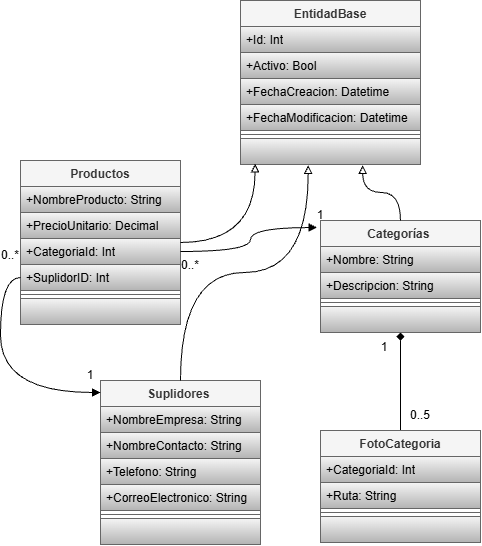

The diagram above was exported from draw.io. Its source (the exported page's mxGraphModel, read from the mxfile embedded in the PNG):
<mxGraphModel dx="1057" dy="691" grid="1" gridSize="10" guides="1" tooltips="1" connect="1" arrows="1" fold="1" page="1" pageScale="1" pageWidth="827" pageHeight="1169" math="0" shadow="0">
  <root>
    <mxCell id="0" />
    <mxCell id="1" parent="0" />
    <mxCell id="YlxT6P2fCgF3URmplYt--26" edge="1" parent="1" source="LErWaOgVsQLfTkBMMe7V-1" style="edgeStyle=orthogonalEdgeStyle;rounded=0;orthogonalLoop=1;jettySize=auto;html=1;endArrow=diamond;endFill=1;entryX=0.5;entryY=1;entryDx=0;entryDy=0;" target="YlxT6P2fCgF3URmplYt--9">
      <mxGeometry relative="1" as="geometry">
        <mxPoint x="430" y="390" as="targetPoint" />
      </mxGeometry>
    </mxCell>
    <mxCell id="LErWaOgVsQLfTkBMMe7V-1" parent="1" style="swimlane;fontStyle=1;align=center;verticalAlign=top;childLayout=stackLayout;horizontal=1;startSize=26;horizontalStack=0;resizeParent=1;resizeParentMax=0;resizeLast=0;collapsible=1;marginBottom=0;whiteSpace=wrap;html=1;fillColor=#f5f5f5;fontColor=#333333;strokeColor=#666666;" value="FotoCategoria" vertex="1">
      <mxGeometry height="112" width="160" x="350" y="460" as="geometry" />
    </mxCell>
    <mxCell id="LErWaOgVsQLfTkBMMe7V-10" parent="LErWaOgVsQLfTkBMMe7V-1" style="text;strokeColor=#666666;fillColor=#f5f5f5;align=left;verticalAlign=top;spacingLeft=4;spacingRight=4;overflow=hidden;rotatable=0;points=[[0,0.5],[1,0.5]];portConstraint=eastwest;whiteSpace=wrap;html=1;gradientColor=#b3b3b3;" value="+CategoriaId: Int" vertex="1">
      <mxGeometry height="26" width="160" y="26" as="geometry" />
    </mxCell>
    <mxCell id="YlxT6P2fCgF3URmplYt--14" parent="LErWaOgVsQLfTkBMMe7V-1" style="text;strokeColor=#666666;fillColor=#f5f5f5;align=left;verticalAlign=top;spacingLeft=4;spacingRight=4;overflow=hidden;rotatable=0;points=[[0,0.5],[1,0.5]];portConstraint=eastwest;whiteSpace=wrap;html=1;gradientColor=#b3b3b3;" value="+Ruta: String" vertex="1">
      <mxGeometry height="26" width="160" y="52" as="geometry" />
    </mxCell>
    <mxCell id="LErWaOgVsQLfTkBMMe7V-3" parent="LErWaOgVsQLfTkBMMe7V-1" style="line;strokeWidth=1;fillColor=none;align=left;verticalAlign=middle;spacingTop=-1;spacingLeft=3;spacingRight=3;rotatable=0;labelPosition=right;points=[];portConstraint=eastwest;strokeColor=inherit;" value="" vertex="1">
      <mxGeometry height="8" width="160" y="78" as="geometry" />
    </mxCell>
    <mxCell id="LErWaOgVsQLfTkBMMe7V-5" parent="LErWaOgVsQLfTkBMMe7V-1" style="text;strokeColor=#666666;fillColor=#f5f5f5;align=left;verticalAlign=top;spacingLeft=4;spacingRight=4;overflow=hidden;rotatable=0;points=[[0,0.5],[1,0.5]];portConstraint=eastwest;whiteSpace=wrap;html=1;gradientColor=#b3b3b3;" vertex="1">
      <mxGeometry height="26" width="160" y="86" as="geometry" />
    </mxCell>
    <mxCell id="LErWaOgVsQLfTkBMMe7V-11" parent="1" style="swimlane;fontStyle=1;align=center;verticalAlign=top;childLayout=stackLayout;horizontal=1;startSize=26;horizontalStack=0;resizeParent=1;resizeParentMax=0;resizeLast=0;collapsible=1;marginBottom=0;whiteSpace=wrap;html=1;fillColor=#f5f5f5;fontColor=#333333;strokeColor=#666666;" value="Suplidores&amp;nbsp;" vertex="1">
      <mxGeometry height="164" width="160" x="130" y="410" as="geometry" />
    </mxCell>
    <mxCell id="LErWaOgVsQLfTkBMMe7V-12" parent="LErWaOgVsQLfTkBMMe7V-11" style="text;strokeColor=#666666;fillColor=#f5f5f5;align=left;verticalAlign=top;spacingLeft=4;spacingRight=4;overflow=hidden;rotatable=0;points=[[0,0.5],[1,0.5]];portConstraint=eastwest;whiteSpace=wrap;html=1;gradientColor=#b3b3b3;" value="+NombreEmpresa: String&amp;nbsp;" vertex="1">
      <mxGeometry height="26" width="160" y="26" as="geometry" />
    </mxCell>
    <mxCell id="LErWaOgVsQLfTkBMMe7V-13" parent="LErWaOgVsQLfTkBMMe7V-11" style="text;strokeColor=#666666;fillColor=#f5f5f5;align=left;verticalAlign=top;spacingLeft=4;spacingRight=4;overflow=hidden;rotatable=0;points=[[0,0.5],[1,0.5]];portConstraint=eastwest;whiteSpace=wrap;html=1;gradientColor=#b3b3b3;" value="+NombreContacto: String&amp;nbsp;" vertex="1">
      <mxGeometry height="26" width="160" y="52" as="geometry" />
    </mxCell>
    <mxCell id="LErWaOgVsQLfTkBMMe7V-14" parent="LErWaOgVsQLfTkBMMe7V-11" style="text;strokeColor=#666666;fillColor=#f5f5f5;align=left;verticalAlign=top;spacingLeft=4;spacingRight=4;overflow=hidden;rotatable=0;points=[[0,0.5],[1,0.5]];portConstraint=eastwest;whiteSpace=wrap;html=1;gradientColor=#b3b3b3;" value="+Telefono: String" vertex="1">
      <mxGeometry height="26" width="160" y="78" as="geometry" />
    </mxCell>
    <mxCell id="LErWaOgVsQLfTkBMMe7V-15" parent="LErWaOgVsQLfTkBMMe7V-11" style="text;strokeColor=#666666;fillColor=#f5f5f5;align=left;verticalAlign=top;spacingLeft=4;spacingRight=4;overflow=hidden;rotatable=0;points=[[0,0.5],[1,0.5]];portConstraint=eastwest;whiteSpace=wrap;html=1;gradientColor=#b3b3b3;" value="+CorreoElectronico: String&amp;nbsp;" vertex="1">
      <mxGeometry height="26" width="160" y="104" as="geometry" />
    </mxCell>
    <mxCell id="LErWaOgVsQLfTkBMMe7V-16" parent="LErWaOgVsQLfTkBMMe7V-11" style="line;strokeWidth=1;fillColor=none;align=left;verticalAlign=middle;spacingTop=-1;spacingLeft=3;spacingRight=3;rotatable=0;labelPosition=right;points=[];portConstraint=eastwest;strokeColor=inherit;" value="" vertex="1">
      <mxGeometry height="8" width="160" y="130" as="geometry" />
    </mxCell>
    <mxCell id="LErWaOgVsQLfTkBMMe7V-18" parent="LErWaOgVsQLfTkBMMe7V-11" style="text;strokeColor=#666666;fillColor=#f5f5f5;align=left;verticalAlign=top;spacingLeft=4;spacingRight=4;overflow=hidden;rotatable=0;points=[[0,0.5],[1,0.5]];portConstraint=eastwest;whiteSpace=wrap;html=1;gradientColor=#b3b3b3;" vertex="1">
      <mxGeometry height="26" width="160" y="138" as="geometry" />
    </mxCell>
    <mxCell id="LErWaOgVsQLfTkBMMe7V-21" parent="1" style="swimlane;fontStyle=1;align=center;verticalAlign=top;childLayout=stackLayout;horizontal=1;startSize=26;horizontalStack=0;resizeParent=1;resizeParentMax=0;resizeLast=0;collapsible=1;marginBottom=0;whiteSpace=wrap;html=1;fillColor=#f5f5f5;fontColor=#333333;strokeColor=#666666;" value="Productos" vertex="1">
      <mxGeometry height="164" width="160" x="50" y="190" as="geometry" />
    </mxCell>
    <mxCell id="LErWaOgVsQLfTkBMMe7V-22" parent="LErWaOgVsQLfTkBMMe7V-21" style="text;strokeColor=#666666;fillColor=#f5f5f5;align=left;verticalAlign=top;spacingLeft=4;spacingRight=4;overflow=hidden;rotatable=0;points=[[0,0.5],[1,0.5]];portConstraint=eastwest;whiteSpace=wrap;html=1;gradientColor=#b3b3b3;" value="+NombreProducto: String&amp;nbsp;" vertex="1">
      <mxGeometry height="26" width="160" y="26" as="geometry" />
    </mxCell>
    <mxCell id="LErWaOgVsQLfTkBMMe7V-23" parent="LErWaOgVsQLfTkBMMe7V-21" style="text;strokeColor=#666666;fillColor=#f5f5f5;align=left;verticalAlign=top;spacingLeft=4;spacingRight=4;overflow=hidden;rotatable=0;points=[[0,0.5],[1,0.5]];portConstraint=eastwest;whiteSpace=wrap;html=1;gradientColor=#b3b3b3;" value="+PrecioUnitario: Decimal" vertex="1">
      <mxGeometry height="26" width="160" y="52" as="geometry" />
    </mxCell>
    <mxCell id="LErWaOgVsQLfTkBMMe7V-24" parent="LErWaOgVsQLfTkBMMe7V-21" style="text;strokeColor=#666666;fillColor=#f5f5f5;align=left;verticalAlign=top;spacingLeft=4;spacingRight=4;overflow=hidden;rotatable=0;points=[[0,0.5],[1,0.5]];portConstraint=eastwest;whiteSpace=wrap;html=1;gradientColor=#b3b3b3;" value="+CategoriaId: Int" vertex="1">
      <mxGeometry height="26" width="160" y="78" as="geometry" />
    </mxCell>
    <mxCell id="LErWaOgVsQLfTkBMMe7V-25" parent="LErWaOgVsQLfTkBMMe7V-21" style="text;strokeColor=#666666;fillColor=#f5f5f5;align=left;verticalAlign=top;spacingLeft=4;spacingRight=4;overflow=hidden;rotatable=0;points=[[0,0.5],[1,0.5]];portConstraint=eastwest;whiteSpace=wrap;html=1;gradientColor=#b3b3b3;" value="+SuplidorID: Int&amp;nbsp;" vertex="1">
      <mxGeometry height="26" width="160" y="104" as="geometry" />
    </mxCell>
    <mxCell id="LErWaOgVsQLfTkBMMe7V-28" parent="LErWaOgVsQLfTkBMMe7V-21" style="line;strokeWidth=1;fillColor=none;align=left;verticalAlign=middle;spacingTop=-1;spacingLeft=3;spacingRight=3;rotatable=0;labelPosition=right;points=[];portConstraint=eastwest;strokeColor=inherit;" value="" vertex="1">
      <mxGeometry height="8" width="160" y="130" as="geometry" />
    </mxCell>
    <mxCell id="LErWaOgVsQLfTkBMMe7V-30" parent="LErWaOgVsQLfTkBMMe7V-21" style="text;strokeColor=#666666;fillColor=#f5f5f5;align=left;verticalAlign=top;spacingLeft=4;spacingRight=4;overflow=hidden;rotatable=0;points=[[0,0.5],[1,0.5]];portConstraint=eastwest;whiteSpace=wrap;html=1;gradientColor=#b3b3b3;" vertex="1">
      <mxGeometry height="26" width="160" y="138" as="geometry" />
    </mxCell>
    <mxCell id="YlxT6P2fCgF3URmplYt--1" parent="1" style="swimlane;fontStyle=1;align=center;verticalAlign=top;childLayout=stackLayout;horizontal=1;startSize=26;horizontalStack=0;resizeParent=1;resizeParentMax=0;resizeLast=0;collapsible=1;marginBottom=0;whiteSpace=wrap;html=1;fillColor=#f5f5f5;fontColor=#333333;strokeColor=#666666;" value="EntidadBase" vertex="1">
      <mxGeometry height="164" width="180" x="270" y="30" as="geometry" />
    </mxCell>
    <mxCell id="YlxT6P2fCgF3URmplYt--2" parent="YlxT6P2fCgF3URmplYt--1" style="text;strokeColor=#666666;fillColor=#f5f5f5;align=left;verticalAlign=top;spacingLeft=4;spacingRight=4;overflow=hidden;rotatable=0;points=[[0,0.5],[1,0.5]];portConstraint=eastwest;whiteSpace=wrap;html=1;gradientColor=#b3b3b3;" value="+Id: Int" vertex="1">
      <mxGeometry height="26" width="180" y="26" as="geometry" />
    </mxCell>
    <mxCell id="YlxT6P2fCgF3URmplYt--3" parent="YlxT6P2fCgF3URmplYt--1" style="text;strokeColor=#666666;fillColor=#f5f5f5;align=left;verticalAlign=top;spacingLeft=4;spacingRight=4;overflow=hidden;rotatable=0;points=[[0,0.5],[1,0.5]];portConstraint=eastwest;whiteSpace=wrap;html=1;gradientColor=#b3b3b3;" value="+Activo: Bool&amp;nbsp;" vertex="1">
      <mxGeometry height="26" width="180" y="52" as="geometry" />
    </mxCell>
    <mxCell id="YlxT6P2fCgF3URmplYt--4" parent="YlxT6P2fCgF3URmplYt--1" style="text;strokeColor=#666666;fillColor=#f5f5f5;align=left;verticalAlign=top;spacingLeft=4;spacingRight=4;overflow=hidden;rotatable=0;points=[[0,0.5],[1,0.5]];portConstraint=eastwest;whiteSpace=wrap;html=1;gradientColor=#b3b3b3;" value="+FechaCreacion: Datetime" vertex="1">
      <mxGeometry height="26" width="180" y="78" as="geometry" />
    </mxCell>
    <mxCell id="YlxT6P2fCgF3URmplYt--5" parent="YlxT6P2fCgF3URmplYt--1" style="text;strokeColor=#666666;fillColor=#f5f5f5;align=left;verticalAlign=top;spacingLeft=4;spacingRight=4;overflow=hidden;rotatable=0;points=[[0,0.5],[1,0.5]];portConstraint=eastwest;whiteSpace=wrap;html=1;gradientColor=#b3b3b3;" value="+FechaModificacion: Datetime" vertex="1">
      <mxGeometry height="26" width="180" y="104" as="geometry" />
    </mxCell>
    <mxCell id="YlxT6P2fCgF3URmplYt--6" parent="YlxT6P2fCgF3URmplYt--1" style="line;strokeWidth=1;fillColor=none;align=left;verticalAlign=middle;spacingTop=-1;spacingLeft=3;spacingRight=3;rotatable=0;labelPosition=right;points=[];portConstraint=eastwest;strokeColor=inherit;" value="" vertex="1">
      <mxGeometry height="8" width="180" y="130" as="geometry" />
    </mxCell>
    <mxCell id="YlxT6P2fCgF3URmplYt--7" parent="YlxT6P2fCgF3URmplYt--1" style="text;strokeColor=#666666;fillColor=#f5f5f5;align=left;verticalAlign=top;spacingLeft=4;spacingRight=4;overflow=hidden;rotatable=0;points=[[0,0.5],[1,0.5]];portConstraint=eastwest;whiteSpace=wrap;html=1;gradientColor=#b3b3b3;" vertex="1">
      <mxGeometry height="26" width="180" y="138" as="geometry" />
    </mxCell>
    <mxCell id="YlxT6P2fCgF3URmplYt--9" parent="1" style="swimlane;fontStyle=1;align=center;verticalAlign=top;childLayout=stackLayout;horizontal=1;startSize=26;horizontalStack=0;resizeParent=1;resizeParentMax=0;resizeLast=0;collapsible=1;marginBottom=0;whiteSpace=wrap;html=1;fillColor=#f5f5f5;fontColor=#333333;strokeColor=#666666;" value="Categorías&amp;nbsp;" vertex="1">
      <mxGeometry height="112" width="160" x="350" y="250" as="geometry" />
    </mxCell>
    <mxCell id="YlxT6P2fCgF3URmplYt--10" parent="YlxT6P2fCgF3URmplYt--9" style="text;strokeColor=#666666;fillColor=#f5f5f5;align=left;verticalAlign=top;spacingLeft=4;spacingRight=4;overflow=hidden;rotatable=0;points=[[0,0.5],[1,0.5]];portConstraint=eastwest;whiteSpace=wrap;html=1;gradientColor=#b3b3b3;" value="+Nombre: String&amp;nbsp;" vertex="1">
      <mxGeometry height="26" width="160" y="26" as="geometry" />
    </mxCell>
    <mxCell id="YlxT6P2fCgF3URmplYt--11" parent="YlxT6P2fCgF3URmplYt--9" style="text;strokeColor=#666666;fillColor=#f5f5f5;align=left;verticalAlign=top;spacingLeft=4;spacingRight=4;overflow=hidden;rotatable=0;points=[[0,0.5],[1,0.5]];portConstraint=eastwest;whiteSpace=wrap;html=1;gradientColor=#b3b3b3;" value="+Descripcion: String&amp;nbsp;" vertex="1">
      <mxGeometry height="26" width="160" y="52" as="geometry" />
    </mxCell>
    <mxCell id="YlxT6P2fCgF3URmplYt--12" parent="YlxT6P2fCgF3URmplYt--9" style="line;strokeWidth=1;fillColor=none;align=left;verticalAlign=middle;spacingTop=-1;spacingLeft=3;spacingRight=3;rotatable=0;labelPosition=right;points=[];portConstraint=eastwest;strokeColor=inherit;" value="" vertex="1">
      <mxGeometry height="8" width="160" y="78" as="geometry" />
    </mxCell>
    <mxCell id="YlxT6P2fCgF3URmplYt--13" parent="YlxT6P2fCgF3URmplYt--9" style="text;strokeColor=#666666;fillColor=#f5f5f5;align=left;verticalAlign=top;spacingLeft=4;spacingRight=4;overflow=hidden;rotatable=0;points=[[0,0.5],[1,0.5]];portConstraint=eastwest;whiteSpace=wrap;html=1;gradientColor=#b3b3b3;" vertex="1">
      <mxGeometry height="26" width="160" y="86" as="geometry" />
    </mxCell>
    <mxCell id="YlxT6P2fCgF3URmplYt--21" edge="1" parent="1" source="LErWaOgVsQLfTkBMMe7V-21" style="edgeStyle=orthogonalEdgeStyle;rounded=0;orthogonalLoop=1;jettySize=auto;html=1;entryX=0.081;entryY=0.972;entryDx=0;entryDy=0;entryPerimeter=0;curved=1;curveGeometry=1;endArrow=block;endFill=0;" target="YlxT6P2fCgF3URmplYt--7">
      <mxGeometry relative="1" as="geometry" />
    </mxCell>
    <mxCell id="YlxT6P2fCgF3URmplYt--23" edge="1" parent="1" source="YlxT6P2fCgF3URmplYt--9" style="edgeStyle=orthogonalEdgeStyle;rounded=0;orthogonalLoop=1;jettySize=auto;html=1;entryX=0.679;entryY=1.034;entryDx=0;entryDy=0;entryPerimeter=0;curved=1;curveGeometry=1;endArrow=block;endFill=0;" target="YlxT6P2fCgF3URmplYt--7">
      <mxGeometry relative="1" as="geometry" />
    </mxCell>
    <mxCell id="YlxT6P2fCgF3URmplYt--24" edge="1" parent="1" source="LErWaOgVsQLfTkBMMe7V-11" style="edgeStyle=orthogonalEdgeStyle;rounded=0;orthogonalLoop=1;jettySize=auto;html=1;entryX=0.376;entryY=1.034;entryDx=0;entryDy=0;entryPerimeter=0;curved=1;curveGeometry=1;endArrow=block;endFill=0;" target="YlxT6P2fCgF3URmplYt--7">
      <mxGeometry relative="1" as="geometry" />
    </mxCell>
    <mxCell id="YlxT6P2fCgF3URmplYt--27" parent="1" style="text;html=1;whiteSpace=wrap;strokeColor=none;fillColor=none;align=center;verticalAlign=middle;rounded=0;" value="0..5" vertex="1">
      <mxGeometry height="30" width="20" x="440" y="430" as="geometry" />
    </mxCell>
    <mxCell id="YlxT6P2fCgF3URmplYt--28" parent="1" style="text;html=1;whiteSpace=wrap;strokeColor=none;fillColor=none;align=center;verticalAlign=middle;rounded=0;" value="1" vertex="1">
      <mxGeometry height="30" width="20" x="404" y="362" as="geometry" />
    </mxCell>
    <mxCell id="YlxT6P2fCgF3URmplYt--29" edge="1" parent="1" source="LErWaOgVsQLfTkBMMe7V-24" style="edgeStyle=orthogonalEdgeStyle;rounded=0;orthogonalLoop=1;jettySize=auto;html=1;entryX=-0.021;entryY=0.063;entryDx=0;entryDy=0;entryPerimeter=0;exitX=1;exitY=0.5;exitDx=0;exitDy=0;curved=1;curveGeometry=1;endArrow=block;endFill=1;" target="YlxT6P2fCgF3URmplYt--9">
      <mxGeometry relative="1" x="0.057" as="geometry" />
    </mxCell>
    <mxCell id="YlxT6P2fCgF3URmplYt--31" parent="1" style="text;html=1;whiteSpace=wrap;strokeColor=none;fillColor=none;align=center;verticalAlign=middle;rounded=0;" value="1" vertex="1">
      <mxGeometry height="30" width="20" x="340" y="230" as="geometry" />
    </mxCell>
    <mxCell id="YlxT6P2fCgF3URmplYt--32" edge="1" parent="1" source="LErWaOgVsQLfTkBMMe7V-25" style="edgeStyle=orthogonalEdgeStyle;rounded=0;orthogonalLoop=1;jettySize=auto;html=1;entryX=0;entryY=0.073;entryDx=0;entryDy=0;entryPerimeter=0;exitX=0;exitY=0.5;exitDx=0;exitDy=0;curved=1;curveGeometry=1;endArrow=block;endFill=1;" target="LErWaOgVsQLfTkBMMe7V-11">
      <mxGeometry relative="1" as="geometry" />
    </mxCell>
    <mxCell id="YlxT6P2fCgF3URmplYt--33" parent="1" style="text;html=1;whiteSpace=wrap;strokeColor=none;fillColor=none;align=center;verticalAlign=middle;rounded=0;" value="1" vertex="1">
      <mxGeometry height="30" width="20" x="110" y="390" as="geometry" />
    </mxCell>
    <mxCell id="YlxT6P2fCgF3URmplYt--34" parent="1" style="text;html=1;whiteSpace=wrap;strokeColor=none;fillColor=none;align=center;verticalAlign=middle;rounded=0;" value="0..*" vertex="1">
      <mxGeometry height="30" width="20" x="30" y="270" as="geometry" />
    </mxCell>
    <mxCell id="YlxT6P2fCgF3URmplYt--35" parent="1" style="text;html=1;whiteSpace=wrap;strokeColor=none;fillColor=none;align=center;verticalAlign=middle;rounded=0;" value="0..*" vertex="1">
      <mxGeometry height="30" width="20" x="210" y="280" as="geometry" />
    </mxCell>
  </root>
</mxGraphModel>